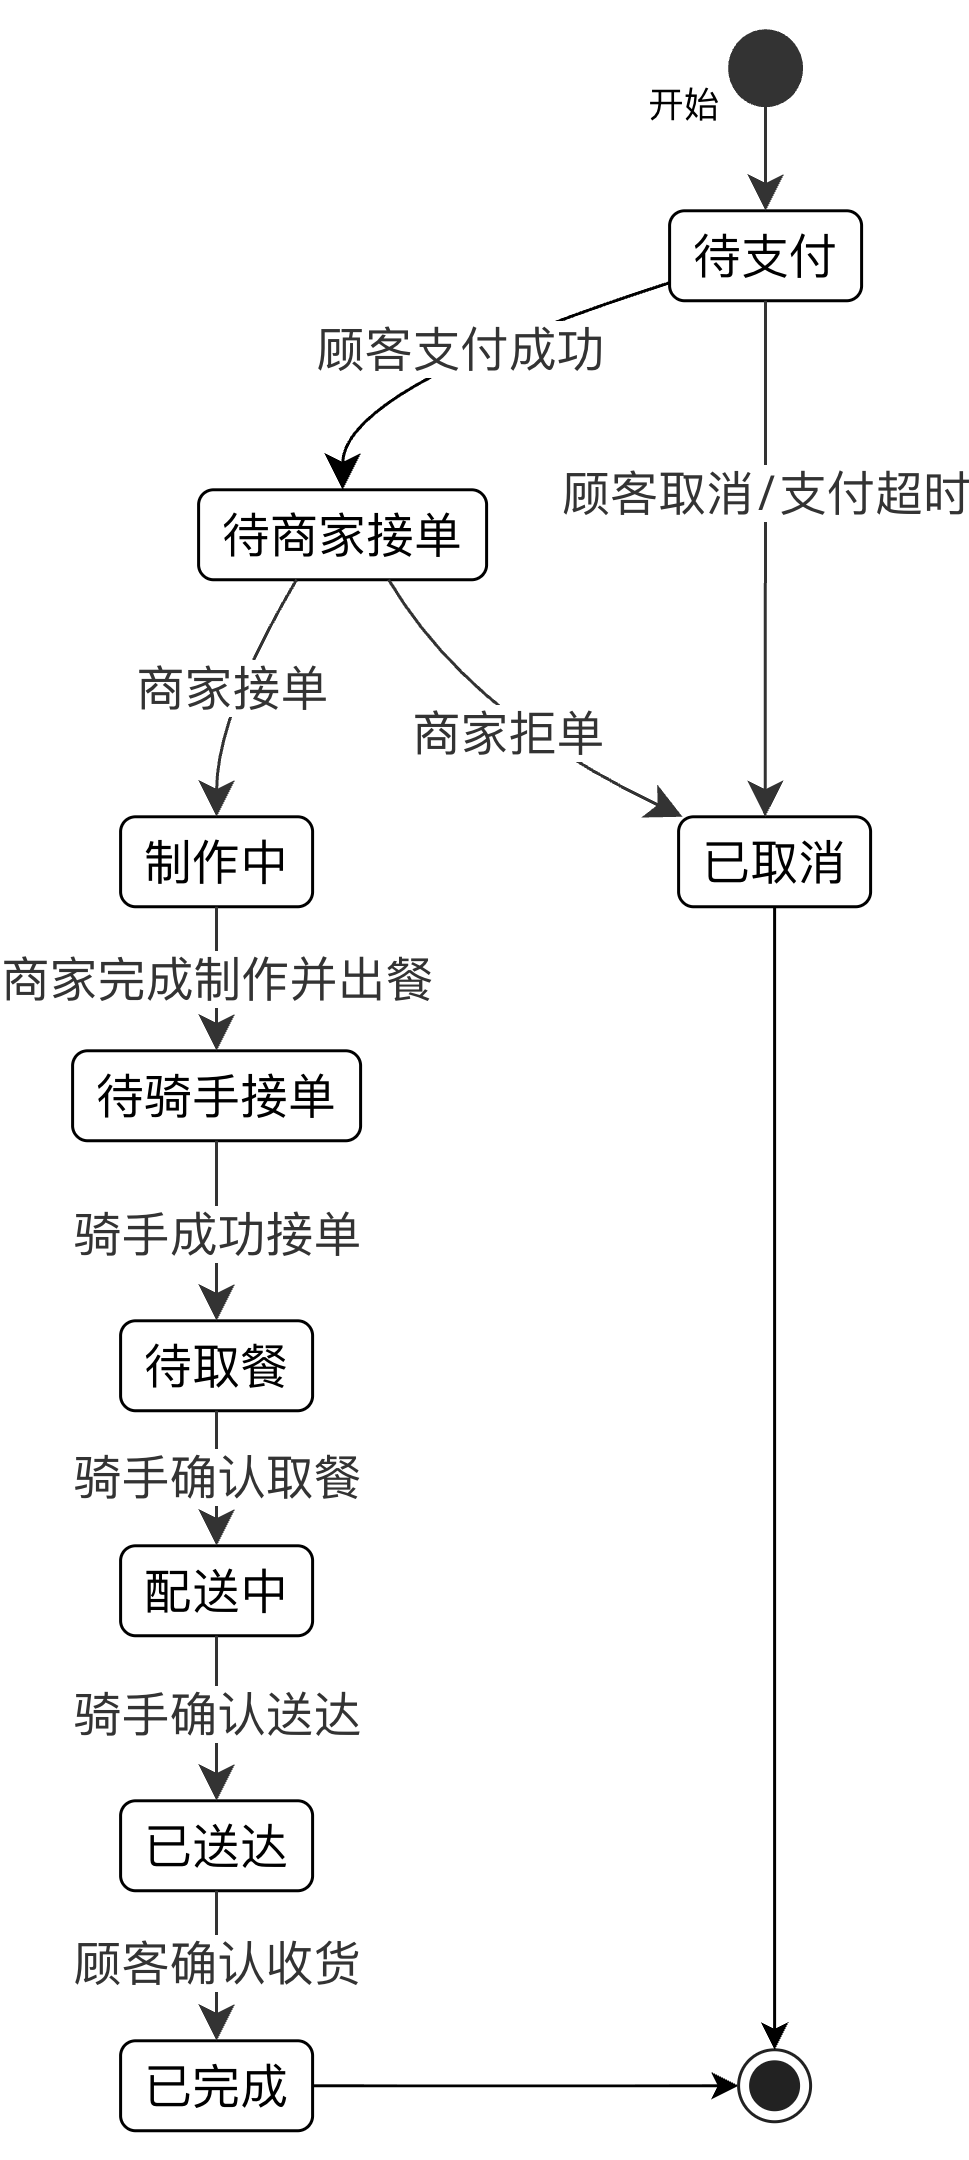

The diagram above was exported from draw.io. Its source (the exported page's mxGraphModel, read from the mxfile embedded in the PNG):
<mxGraphModel dx="1600" dy="1678" grid="1" gridSize="10" guides="1" tooltips="1" connect="1" arrows="1" fold="1" page="1" pageScale="1" pageWidth="827" pageHeight="1169" math="0" shadow="0">
  <root>
    <mxCell id="0" />
    <mxCell id="1" parent="0" />
    <UserObject label="" mermaidData="{&#10;  &quot;data&quot;: &quot;stateDiagram-v2\n    [*] --&gt; 待支付\n\n    待支付 --&gt; 待商家接单: 顾客支付成功\n    待支付 --&gt; 已取消: 顾客取消\n    待支付 --&gt; 已取消: 支付超时\n\n    待商家接单 --&gt; 制作中: 商家接单\n    待商家接单 --&gt; 已取消: 商家拒单\n\n    制作中 --&gt; 待骑手接单: 商家完成制作并出餐\n\n    待骑手接单 --&gt; 待取餐: 骑手成功接单\n\n    待取餐 --&gt; 配送中: 骑手确认取餐\n\n    配送中 --&gt; 已送达: 骑手确认送达\n\n    已送达 --&gt; 已完成: 顾客确认收货\n\n    已完成 --&gt; [*]\n    已取消 --&gt; [*]&quot;,&#10;  &quot;config&quot;: null&#10;}" id="6pCcFFHbGUxQxM5ItATB-9">
      <mxCell connectable="0" parent="1" style="group;transparentBounds=1;editIcon=1;lockedGroup=0;groupPadding=10;" vertex="1">
        <mxGeometry height="1012.53" width="438" as="geometry" />
      </mxCell>
    </UserObject>
    <UserObject label="" mermaidId="n:root_start" mermaidBaseStyle="ellipse;html=1;fillColor=light-dark(#333333,#cccccc);strokeColor=light-dark(#333333,#cccccc);fontColor=light-dark(#333333,#cccccc);fontFamily=Trebuchet MS,Verdana,Arial,sans-serif;fontSize=16;" mermaidBaseValue="" id="6pCcFFHbGUxQxM5ItATB-10">
      <mxCell parent="6pCcFFHbGUxQxM5ItATB-9" style="ellipse;html=1;fillColor=light-dark(#333333,#cccccc);strokeColor=light-dark(#333333,#cccccc);fontColor=light-dark(#333333,#cccccc);fontFamily=Trebuchet MS,Verdana,Arial,sans-serif;fontSize=16;" vertex="1">
        <mxGeometry height="25" width="24" x="539" y="170" as="geometry" />
      </mxCell>
    </UserObject>
    <UserObject label="待支付" mermaidId="n:待支付" mermaidBaseStyle="rounded=1;absoluteArcSize=1;arcSize=10;html=1;whiteSpace=wrap;strokeWidth=1;fillColor=light-dark(#ECECFF,#1f2020);strokeColor=light-dark(#9370DB,#cccccc);fontColor=light-dark(#333333,#cccccc);fontFamily=Trebuchet MS,Verdana,Arial,sans-serif;fontSize=16;" mermaidBaseValue="待支付" id="6pCcFFHbGUxQxM5ItATB-11">
      <mxCell parent="6pCcFFHbGUxQxM5ItATB-9" style="rounded=1;absoluteArcSize=1;arcSize=10;html=1;whiteSpace=wrap;strokeWidth=1;fontFamily=Trebuchet MS,Verdana,Arial,sans-serif;fontSize=16;" vertex="1">
        <mxGeometry height="30" width="64" x="519" y="230" as="geometry" />
      </mxCell>
    </UserObject>
    <UserObject label="待商家接单" mermaidId="n:待商家接单" mermaidBaseStyle="rounded=1;absoluteArcSize=1;arcSize=10;html=1;whiteSpace=wrap;strokeWidth=1;fillColor=light-dark(#ECECFF,#1f2020);strokeColor=light-dark(#9370DB,#cccccc);fontColor=light-dark(#333333,#cccccc);fontFamily=Trebuchet MS,Verdana,Arial,sans-serif;fontSize=16;" mermaidBaseValue="待商家接单" id="6pCcFFHbGUxQxM5ItATB-12">
      <mxCell parent="6pCcFFHbGUxQxM5ItATB-9" style="rounded=1;absoluteArcSize=1;arcSize=10;html=1;whiteSpace=wrap;strokeWidth=1;fontFamily=Trebuchet MS,Verdana,Arial,sans-serif;fontSize=16;" vertex="1">
        <mxGeometry height="30" width="96" x="362" y="323" as="geometry" />
      </mxCell>
    </UserObject>
    <UserObject label="已取消" mermaidId="n:已取消" mermaidBaseStyle="rounded=1;absoluteArcSize=1;arcSize=10;html=1;whiteSpace=wrap;strokeWidth=1;fillColor=light-dark(#ECECFF,#1f2020);strokeColor=light-dark(#9370DB,#cccccc);fontColor=light-dark(#333333,#cccccc);fontFamily=Trebuchet MS,Verdana,Arial,sans-serif;fontSize=16;" mermaidBaseValue="已取消" id="6pCcFFHbGUxQxM5ItATB-13">
      <mxCell parent="6pCcFFHbGUxQxM5ItATB-9" style="rounded=1;absoluteArcSize=1;arcSize=10;html=1;whiteSpace=wrap;strokeWidth=1;fontFamily=Trebuchet MS,Verdana,Arial,sans-serif;fontSize=16;" vertex="1">
        <mxGeometry height="30" width="64" x="522" y="432" as="geometry" />
      </mxCell>
    </UserObject>
    <UserObject label="制作中" mermaidId="n:制作中" mermaidBaseStyle="rounded=1;absoluteArcSize=1;arcSize=10;html=1;whiteSpace=wrap;strokeWidth=1;fillColor=light-dark(#ECECFF,#1f2020);strokeColor=light-dark(#9370DB,#cccccc);fontColor=light-dark(#333333,#cccccc);fontFamily=Trebuchet MS,Verdana,Arial,sans-serif;fontSize=16;" mermaidBaseValue="制作中" id="6pCcFFHbGUxQxM5ItATB-14">
      <mxCell parent="6pCcFFHbGUxQxM5ItATB-9" style="rounded=1;absoluteArcSize=1;arcSize=10;html=1;whiteSpace=wrap;strokeWidth=1;fontFamily=Trebuchet MS,Verdana,Arial,sans-serif;fontSize=16;" vertex="1">
        <mxGeometry height="30" width="64" x="336" y="432" as="geometry" />
      </mxCell>
    </UserObject>
    <UserObject label="待骑手接单" mermaidId="n:待骑手接单" mermaidBaseStyle="rounded=1;absoluteArcSize=1;arcSize=10;html=1;whiteSpace=wrap;strokeWidth=1;fillColor=light-dark(#ECECFF,#1f2020);strokeColor=light-dark(#9370DB,#cccccc);fontColor=light-dark(#333333,#cccccc);fontFamily=Trebuchet MS,Verdana,Arial,sans-serif;fontSize=16;" mermaidBaseValue="待骑手接单" id="6pCcFFHbGUxQxM5ItATB-15">
      <mxCell parent="6pCcFFHbGUxQxM5ItATB-9" style="rounded=1;absoluteArcSize=1;arcSize=10;html=1;whiteSpace=wrap;strokeWidth=1;fontFamily=Trebuchet MS,Verdana,Arial,sans-serif;fontSize=16;" vertex="1">
        <mxGeometry height="30" width="96" x="320" y="510" as="geometry" />
      </mxCell>
    </UserObject>
    <UserObject label="待取餐" mermaidId="n:待取餐" mermaidBaseStyle="rounded=1;absoluteArcSize=1;arcSize=10;html=1;whiteSpace=wrap;strokeWidth=1;fillColor=light-dark(#ECECFF,#1f2020);strokeColor=light-dark(#9370DB,#cccccc);fontColor=light-dark(#333333,#cccccc);fontFamily=Trebuchet MS,Verdana,Arial,sans-serif;fontSize=16;" mermaidBaseValue="待取餐" id="6pCcFFHbGUxQxM5ItATB-16">
      <mxCell parent="6pCcFFHbGUxQxM5ItATB-9" style="rounded=1;absoluteArcSize=1;arcSize=10;html=1;whiteSpace=wrap;strokeWidth=1;fontFamily=Trebuchet MS,Verdana,Arial,sans-serif;fontSize=16;" vertex="1">
        <mxGeometry height="30" width="64" x="336" y="600" as="geometry" />
      </mxCell>
    </UserObject>
    <UserObject label="配送中" mermaidId="n:配送中" mermaidBaseStyle="rounded=1;absoluteArcSize=1;arcSize=10;html=1;whiteSpace=wrap;strokeWidth=1;fillColor=light-dark(#ECECFF,#1f2020);strokeColor=light-dark(#9370DB,#cccccc);fontColor=light-dark(#333333,#cccccc);fontFamily=Trebuchet MS,Verdana,Arial,sans-serif;fontSize=16;" mermaidBaseValue="配送中" id="6pCcFFHbGUxQxM5ItATB-17">
      <mxCell parent="6pCcFFHbGUxQxM5ItATB-9" style="rounded=1;absoluteArcSize=1;arcSize=10;html=1;whiteSpace=wrap;strokeWidth=1;fontFamily=Trebuchet MS,Verdana,Arial,sans-serif;fontSize=16;" vertex="1">
        <mxGeometry height="30" width="64" x="336" y="675" as="geometry" />
      </mxCell>
    </UserObject>
    <UserObject label="已送达" mermaidId="n:已送达" mermaidBaseStyle="rounded=1;absoluteArcSize=1;arcSize=10;html=1;whiteSpace=wrap;strokeWidth=1;fillColor=light-dark(#ECECFF,#1f2020);strokeColor=light-dark(#9370DB,#cccccc);fontColor=light-dark(#333333,#cccccc);fontFamily=Trebuchet MS,Verdana,Arial,sans-serif;fontSize=16;" mermaidBaseValue="已送达" id="6pCcFFHbGUxQxM5ItATB-18">
      <mxCell parent="6pCcFFHbGUxQxM5ItATB-9" style="rounded=1;absoluteArcSize=1;arcSize=10;html=1;whiteSpace=wrap;strokeWidth=1;fontFamily=Trebuchet MS,Verdana,Arial,sans-serif;fontSize=16;" vertex="1">
        <mxGeometry height="30" width="64" x="336" y="760" as="geometry" />
      </mxCell>
    </UserObject>
    <mxCell id="6pCcFFHbGUxQxM5ItATB-42" edge="1" parent="6pCcFFHbGUxQxM5ItATB-9" source="6pCcFFHbGUxQxM5ItATB-19" style="edgeStyle=orthogonalEdgeStyle;rounded=0;orthogonalLoop=1;jettySize=auto;html=1;entryX=0;entryY=0.5;entryDx=0;entryDy=0;" target="6pCcFFHbGUxQxM5ItATB-35">
      <mxGeometry relative="1" as="geometry" />
    </mxCell>
    <mxCell id="6pCcFFHbGUxQxM5ItATB-46" edge="1" parent="6pCcFFHbGUxQxM5ItATB-9" source="6pCcFFHbGUxQxM5ItATB-19" style="edgeStyle=orthogonalEdgeStyle;rounded=0;orthogonalLoop=1;jettySize=auto;html=1;exitX=0.5;exitY=0;exitDx=0;exitDy=0;">
      <mxGeometry relative="1" as="geometry">
        <mxPoint x="367.5" y="840" as="targetPoint" />
      </mxGeometry>
    </mxCell>
    <UserObject label="已完成" mermaidId="n:已完成" mermaidBaseStyle="rounded=1;absoluteArcSize=1;arcSize=10;html=1;whiteSpace=wrap;strokeWidth=1;fillColor=light-dark(#ECECFF,#1f2020);strokeColor=light-dark(#9370DB,#cccccc);fontColor=light-dark(#333333,#cccccc);fontFamily=Trebuchet MS,Verdana,Arial,sans-serif;fontSize=16;" mermaidBaseValue="已完成" id="6pCcFFHbGUxQxM5ItATB-19">
      <mxCell parent="6pCcFFHbGUxQxM5ItATB-9" style="rounded=1;absoluteArcSize=1;arcSize=10;html=1;whiteSpace=wrap;strokeWidth=1;fontFamily=Trebuchet MS,Verdana,Arial,sans-serif;fontSize=16;" vertex="1">
        <mxGeometry height="30" width="64" x="336" y="840" as="geometry" />
      </mxCell>
    </UserObject>
    <UserObject label="" mermaidId="e:root_start-&gt;待支付#0" mermaidBaseStyle="curved=1;startArrow=none;endArrow=classic;endSize=9;fillColor=none;strokeColor=light-dark(#333333,#cccccc);exitX=0.5;exitY=1;entryX=0.5;entryY=0;" mermaidBaseValue="" id="6pCcFFHbGUxQxM5ItATB-21">
      <mxCell edge="1" parent="6pCcFFHbGUxQxM5ItATB-9" source="6pCcFFHbGUxQxM5ItATB-10" style="curved=1;startArrow=none;endArrow=classic;endSize=9;fillColor=none;strokeColor=light-dark(#333333,#cccccc);exitX=0.5;exitY=1;entryX=0.5;entryY=0;rounded=0;" target="6pCcFFHbGUxQxM5ItATB-11">
        <mxGeometry relative="1" as="geometry">
          <Array as="points" />
        </mxGeometry>
      </mxCell>
    </UserObject>
    <UserObject label="&lt;span style=&quot;background-color: light-dark(rgb(255, 255, 255), rgba(38, 38, 38, 0.553));&quot;&gt;顾客支付成功&lt;/span&gt;" mermaidId="e:待支付-&gt;待商家接单#0" mermaidBaseStyle="curved=1;startArrow=none;endArrow=classic;endSize=9;fillColor=none;strokeColor=light-dark(#333333,#cccccc);html=1;fontSize=16;labelBackgroundColor=#E8E8E88D;fontFamily=Trebuchet MS,Verdana,Arial,sans-serif;fontColor=light-dark(#333333,#cccccc);exitX=0;exitY=0.8;entryX=0.5;entryY=0;" mermaidBaseValue="顾客支付成功" id="6pCcFFHbGUxQxM5ItATB-22">
      <mxCell edge="1" parent="6pCcFFHbGUxQxM5ItATB-9" source="6pCcFFHbGUxQxM5ItATB-11" style="curved=1;startArrow=none;endArrow=classic;endSize=9;html=1;fontSize=16;labelBackgroundColor=#E8E8E88D;fontFamily=Trebuchet MS,Verdana,Arial,sans-serif;fontColor=light-dark(#333333,#cccccc);exitX=0;exitY=0.8;entryX=0.5;entryY=0;rounded=0;" target="6pCcFFHbGUxQxM5ItATB-12">
        <mxGeometry relative="1" x="0.0005" as="geometry">
          <mxPoint as="offset" />
          <Array as="points">
            <mxPoint x="410" y="289" />
          </Array>
        </mxGeometry>
      </mxCell>
    </UserObject>
    <UserObject label="&lt;span style=&quot;background-color: light-dark(rgb(255, 255, 255), rgba(38, 38, 38, 0.553));&quot;&gt;顾客取消/支付超时&lt;/span&gt;" mermaidId="e:待支付-&gt;已取消#0" mermaidBaseStyle="curved=1;startArrow=none;endArrow=classic;endSize=9;fillColor=none;strokeColor=light-dark(#333333,#cccccc);html=1;fontSize=16;labelBackgroundColor=#E8E8E88D;fontFamily=Trebuchet MS,Verdana,Arial,sans-serif;fontColor=light-dark(#333333,#cccccc);exitX=0.5;exitY=1;entryX=0.73;entryY=0;" mermaidBaseValue="顾客取消" id="6pCcFFHbGUxQxM5ItATB-23">
      <mxCell edge="1" parent="6pCcFFHbGUxQxM5ItATB-9" source="6pCcFFHbGUxQxM5ItATB-11" style="curved=1;startArrow=none;endArrow=classic;endSize=9;fillColor=none;strokeColor=light-dark(#333333,#cccccc);html=1;fontSize=16;labelBackgroundColor=#E8E8E88D;fontFamily=Trebuchet MS,Verdana,Arial,sans-serif;fontColor=light-dark(#333333,#cccccc);entryX=0.73;entryY=0;rounded=0;exitX=0.5;exitY=1;exitDx=0;exitDy=0;">
        <mxGeometry relative="1" x="-0.2584" as="geometry">
          <mxPoint as="offset" />
          <Array as="points" />
          <mxPoint x="551.14" y="254" as="sourcePoint" />
          <mxPoint x="550.8599999999999" y="432" as="targetPoint" />
        </mxGeometry>
      </mxCell>
    </UserObject>
    <UserObject label="&lt;span style=&quot;background-color: light-dark(rgb(255, 255, 255), rgba(38, 38, 38, 0.553));&quot;&gt;商家接单&lt;/span&gt;" mermaidId="e:待商家接单-&gt;制作中#0" mermaidBaseStyle="curved=1;startArrow=none;endArrow=classic;endSize=9;fillColor=none;strokeColor=light-dark(#333333,#cccccc);html=1;fontSize=16;labelBackgroundColor=#E8E8E88D;fontFamily=Trebuchet MS,Verdana,Arial,sans-serif;fontColor=light-dark(#333333,#cccccc);exitX=0.34;exitY=1;entryX=0.5;entryY=0;" mermaidBaseValue="商家接单" id="6pCcFFHbGUxQxM5ItATB-25">
      <mxCell edge="1" parent="6pCcFFHbGUxQxM5ItATB-9" source="6pCcFFHbGUxQxM5ItATB-12" style="curved=1;startArrow=none;endArrow=classic;endSize=9;fillColor=none;strokeColor=light-dark(#333333,#cccccc);html=1;fontSize=16;labelBackgroundColor=#E8E8E88D;fontFamily=Trebuchet MS,Verdana,Arial,sans-serif;fontColor=light-dark(#333333,#cccccc);exitX=0.34;exitY=1;entryX=0.5;entryY=0;rounded=0;" target="6pCcFFHbGUxQxM5ItATB-14">
        <mxGeometry relative="1" as="geometry">
          <Array as="points">
            <mxPoint x="368" y="398" />
          </Array>
        </mxGeometry>
      </mxCell>
    </UserObject>
    <UserObject label="&lt;span style=&quot;background-color: light-dark(rgb(255, 255, 255), rgba(38, 38, 38, 0.553));&quot;&gt;商家拒单&lt;/span&gt;" mermaidId="e:待商家接单-&gt;已取消#0" mermaidBaseStyle="curved=1;startArrow=none;endArrow=classic;endSize=9;fillColor=none;strokeColor=light-dark(#333333,#cccccc);html=1;fontSize=16;labelBackgroundColor=#E8E8E88D;fontFamily=Trebuchet MS,Verdana,Arial,sans-serif;fontColor=light-dark(#333333,#cccccc);exitX=0.66;exitY=1;entryX=0.02;entryY=0;" mermaidBaseValue="商家拒单" id="6pCcFFHbGUxQxM5ItATB-26">
      <mxCell edge="1" parent="6pCcFFHbGUxQxM5ItATB-9" source="6pCcFFHbGUxQxM5ItATB-12" style="curved=1;startArrow=none;endArrow=classic;endSize=9;fillColor=none;strokeColor=light-dark(#333333,#cccccc);html=1;fontSize=16;labelBackgroundColor=#E8E8E88D;fontFamily=Trebuchet MS,Verdana,Arial,sans-serif;fontColor=light-dark(#333333,#cccccc);exitX=0.66;exitY=1;entryX=0.02;entryY=0;rounded=0;" target="6pCcFFHbGUxQxM5ItATB-13">
        <mxGeometry relative="1" as="geometry">
          <Array as="points">
            <mxPoint x="452" y="398" />
          </Array>
        </mxGeometry>
      </mxCell>
    </UserObject>
    <UserObject label="&lt;span style=&quot;background-color: light-dark(rgb(255, 255, 255), rgba(38, 38, 38, 0.553));&quot;&gt;商家完成制作并出餐&lt;/span&gt;" mermaidId="e:制作中-&gt;待骑手接单#0" mermaidBaseStyle="curved=1;startArrow=none;endArrow=classic;endSize=9;fillColor=none;strokeColor=light-dark(#333333,#cccccc);html=1;fontSize=16;labelBackgroundColor=#E8E8E88D;fontFamily=Trebuchet MS,Verdana,Arial,sans-serif;fontColor=light-dark(#333333,#cccccc);exitX=0.5;exitY=1;entryX=0.5;entryY=0;" mermaidBaseValue="商家完成制作并出餐" id="6pCcFFHbGUxQxM5ItATB-27">
      <mxCell edge="1" parent="6pCcFFHbGUxQxM5ItATB-9" source="6pCcFFHbGUxQxM5ItATB-14" style="curved=1;startArrow=none;endArrow=classic;endSize=9;fillColor=none;strokeColor=light-dark(#333333,#cccccc);html=1;fontSize=16;labelBackgroundColor=#E8E8E88D;fontFamily=Trebuchet MS,Verdana,Arial,sans-serif;fontColor=light-dark(#333333,#cccccc);exitX=0.5;exitY=1;entryX=0.5;entryY=0;rounded=0;" target="6pCcFFHbGUxQxM5ItATB-15">
        <mxGeometry relative="1" as="geometry">
          <Array as="points" />
        </mxGeometry>
      </mxCell>
    </UserObject>
    <UserObject label="&lt;span style=&quot;background-color: light-dark(rgb(255, 255, 255), rgba(38, 38, 38, 0.553));&quot;&gt;骑手成功接单&lt;/span&gt;" mermaidId="e:待骑手接单-&gt;待取餐#0" mermaidBaseStyle="curved=1;startArrow=none;endArrow=classic;endSize=9;fillColor=none;strokeColor=light-dark(#333333,#cccccc);html=1;fontSize=16;labelBackgroundColor=#E8E8E88D;fontFamily=Trebuchet MS,Verdana,Arial,sans-serif;fontColor=light-dark(#333333,#cccccc);exitX=0.5;exitY=1;entryX=0.5;entryY=0;" mermaidBaseValue="骑手成功接单" id="6pCcFFHbGUxQxM5ItATB-28">
      <mxCell edge="1" parent="6pCcFFHbGUxQxM5ItATB-9" source="6pCcFFHbGUxQxM5ItATB-15" style="curved=1;startArrow=none;endArrow=classic;endSize=9;fillColor=none;strokeColor=light-dark(#333333,#cccccc);html=1;fontSize=16;labelBackgroundColor=#E8E8E88D;fontFamily=Trebuchet MS,Verdana,Arial,sans-serif;fontColor=light-dark(#333333,#cccccc);exitX=0.5;exitY=1;entryX=0.5;entryY=0;rounded=0;" target="6pCcFFHbGUxQxM5ItATB-16">
        <mxGeometry relative="1" as="geometry">
          <Array as="points" />
        </mxGeometry>
      </mxCell>
    </UserObject>
    <UserObject label="&lt;span style=&quot;background-color: light-dark(rgb(255, 255, 255), rgba(38, 38, 38, 0.553));&quot;&gt;骑手确认取餐&lt;/span&gt;" mermaidId="e:待取餐-&gt;配送中#0" mermaidBaseStyle="curved=1;startArrow=none;endArrow=classic;endSize=9;fillColor=none;strokeColor=light-dark(#333333,#cccccc);html=1;fontSize=16;labelBackgroundColor=#E8E8E88D;fontFamily=Trebuchet MS,Verdana,Arial,sans-serif;fontColor=light-dark(#333333,#cccccc);exitX=0.5;exitY=1;entryX=0.5;entryY=0;" mermaidBaseValue="骑手确认取餐" id="6pCcFFHbGUxQxM5ItATB-29">
      <mxCell edge="1" parent="6pCcFFHbGUxQxM5ItATB-9" source="6pCcFFHbGUxQxM5ItATB-16" style="curved=1;startArrow=none;endArrow=classic;endSize=9;fillColor=none;strokeColor=light-dark(#333333,#cccccc);html=1;fontSize=16;labelBackgroundColor=#E8E8E88D;fontFamily=Trebuchet MS,Verdana,Arial,sans-serif;fontColor=light-dark(#333333,#cccccc);exitX=0.5;exitY=1;entryX=0.5;entryY=0;rounded=0;" target="6pCcFFHbGUxQxM5ItATB-17">
        <mxGeometry relative="1" as="geometry">
          <Array as="points" />
        </mxGeometry>
      </mxCell>
    </UserObject>
    <UserObject label="&lt;span style=&quot;background-color: light-dark(rgb(255, 255, 255), rgba(38, 38, 38, 0.553));&quot;&gt;骑手确认送达&lt;/span&gt;" mermaidId="e:配送中-&gt;已送达#0" mermaidBaseStyle="curved=1;startArrow=none;endArrow=classic;endSize=9;fillColor=none;strokeColor=light-dark(#333333,#cccccc);html=1;fontSize=16;labelBackgroundColor=#E8E8E88D;fontFamily=Trebuchet MS,Verdana,Arial,sans-serif;fontColor=light-dark(#333333,#cccccc);exitX=0.5;exitY=1;entryX=0.5;entryY=0;" mermaidBaseValue="骑手确认送达" id="6pCcFFHbGUxQxM5ItATB-30">
      <mxCell edge="1" parent="6pCcFFHbGUxQxM5ItATB-9" source="6pCcFFHbGUxQxM5ItATB-17" style="curved=1;startArrow=none;endArrow=classic;endSize=9;fillColor=none;strokeColor=light-dark(#333333,#cccccc);html=1;fontSize=16;labelBackgroundColor=#E8E8E88D;fontFamily=Trebuchet MS,Verdana,Arial,sans-serif;fontColor=light-dark(#333333,#cccccc);exitX=0.5;exitY=1;entryX=0.5;entryY=0;rounded=0;" target="6pCcFFHbGUxQxM5ItATB-18">
        <mxGeometry relative="1" as="geometry">
          <Array as="points" />
        </mxGeometry>
      </mxCell>
    </UserObject>
    <UserObject label="&lt;span style=&quot;background-color: light-dark(rgb(255, 255, 255), rgba(38, 38, 38, 0.553));&quot;&gt;顾客确认收货&lt;/span&gt;" mermaidId="e:已送达-&gt;已完成#0" mermaidBaseStyle="curved=1;startArrow=none;endArrow=classic;endSize=9;fillColor=none;strokeColor=light-dark(#333333,#cccccc);html=1;fontSize=16;labelBackgroundColor=#E8E8E88D;fontFamily=Trebuchet MS,Verdana,Arial,sans-serif;fontColor=light-dark(#333333,#cccccc);exitX=0.5;exitY=1;entryX=0.5;entryY=0;" mermaidBaseValue="顾客确认收货" id="6pCcFFHbGUxQxM5ItATB-31">
      <mxCell edge="1" parent="6pCcFFHbGUxQxM5ItATB-9" source="6pCcFFHbGUxQxM5ItATB-18" style="curved=1;startArrow=none;endArrow=classic;endSize=9;fillColor=none;strokeColor=light-dark(#333333,#cccccc);html=1;fontSize=16;labelBackgroundColor=#E8E8E88D;fontFamily=Trebuchet MS,Verdana,Arial,sans-serif;fontColor=light-dark(#333333,#cccccc);exitX=0.5;exitY=1;entryX=0.5;entryY=0;rounded=0;" target="6pCcFFHbGUxQxM5ItATB-19">
        <mxGeometry relative="1" as="geometry">
          <Array as="points" />
        </mxGeometry>
      </mxCell>
    </UserObject>
    <mxCell id="6pCcFFHbGUxQxM5ItATB-34" parent="6pCcFFHbGUxQxM5ItATB-9" style="text;html=1;whiteSpace=wrap;strokeColor=none;fillColor=none;align=center;verticalAlign=middle;rounded=0;" value="开始" vertex="1">
      <mxGeometry height="30" width="60" x="494" y="180" as="geometry" />
    </mxCell>
    <UserObject label="" plantUmlId="stop_47" plantUmlBaseStyle="ellipse;shape=endState;fillColor=#222222;strokeColor=#222222;" plantUmlBaseValue="" id="6pCcFFHbGUxQxM5ItATB-35">
      <mxCell parent="6pCcFFHbGUxQxM5ItATB-9" style="ellipse;shape=endState;fillColor=#222222;strokeColor=#222222;" vertex="1">
        <mxGeometry height="24" width="24" x="542" y="843" as="geometry" />
      </mxCell>
    </UserObject>
    <mxCell id="6pCcFFHbGUxQxM5ItATB-40" edge="1" parent="6pCcFFHbGUxQxM5ItATB-9" source="6pCcFFHbGUxQxM5ItATB-13" style="endArrow=classic;html=1;rounded=0;exitX=0.5;exitY=1;exitDx=0;exitDy=0;entryX=0.5;entryY=0;entryDx=0;entryDy=0;" target="6pCcFFHbGUxQxM5ItATB-35" value="">
      <mxGeometry height="50" relative="1" width="50" as="geometry">
        <mxPoint x="460" y="760" as="sourcePoint" />
        <mxPoint x="540" y="900" as="targetPoint" />
      </mxGeometry>
    </mxCell>
  </root>
</mxGraphModel>